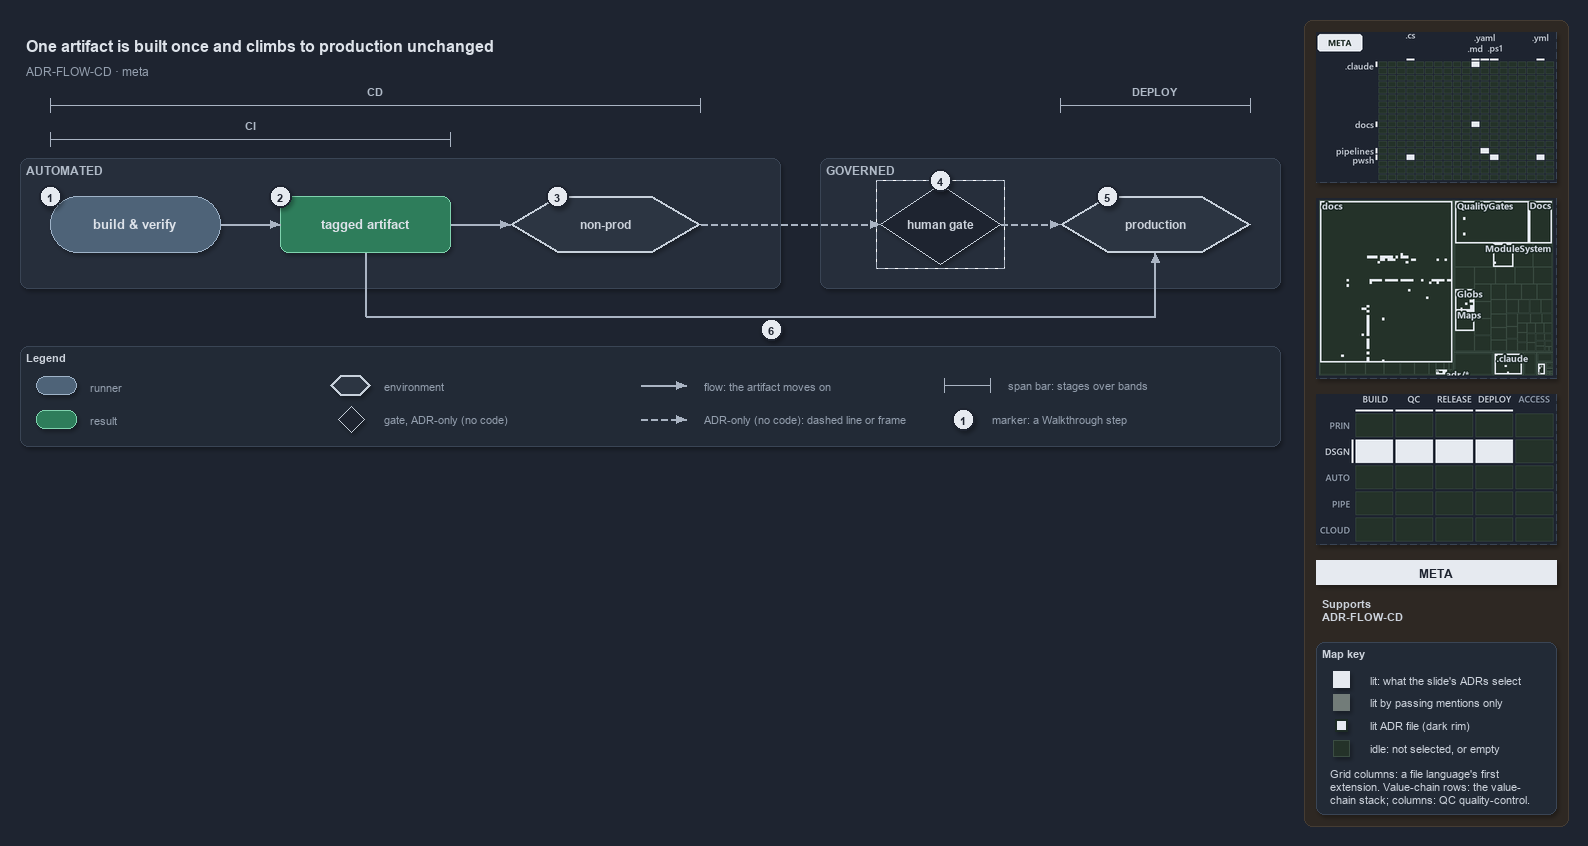

The diagram above was exported from draw.io. Its source (the exported page's mxGraphModel, read from the mxfile embedded in the PNG):
<mxGraphModel dx="1024" dy="768" grid="0" gridSize="10" guides="1" tooltips="1" connect="1" arrows="1" fold="1" page="1" pageScale="1" pageWidth="1572" pageHeight="600" background="#1E2430" math="0" shadow="1">
  <root>
    <mxCell id="0" />
    <mxCell id="1" parent="0" />
    <mxCell id="sidebar-bg" value="" style="rounded=1;arcSize=2;html=1;fillColor=#2E2823;strokeColor=#453C33;shadow=0;" vertex="1" parent="1">
      <mxGeometry x="1304" y="4" width="264" height="806" as="geometry" />
    </mxCell>
    <mxCell id="title" value="One artifact is built once and climbs to production unchanged" style="text;html=1;align=left;verticalAlign=middle;fontSize=16;fontStyle=1;fontColor=#DDE2E9;" vertex="1" parent="1">
      <mxGeometry x="20" y="14" width="1260" height="30" as="geometry" />
    </mxCell>
    <mxCell id="subtitle" value="ADR-FLOW-CD &amp;#183; meta" style="text;html=1;align=left;verticalAlign=middle;fontSize=12;fontColor=#949FAE;" vertex="1" parent="1">
      <mxGeometry x="20" y="44" width="1240" height="20" as="geometry" />
    </mxCell>
    <mxCell id="span-cd-label" value="CD" style="text;html=1;align=center;verticalAlign=middle;fontSize=11;fontStyle=1;fontColor=#B0BAC7;labelBackgroundColor=#262E3B;" vertex="1" parent="1">
      <mxGeometry x="335" y="66" width="80" height="16" as="geometry" />
    </mxCell>
    <mxCell id="span-cd" value="" style="shape=crossbar;whiteSpace=wrap;html=1;rounded=1;fillColor=none;strokeColor=#AAB4C3;strokeWidth=1.5;" vertex="1" parent="1">
      <mxGeometry x="50" y="82" width="650" height="14" as="geometry" />
    </mxCell>
    <mxCell id="span-deploy-label" value="DEPLOY" style="text;html=1;align=center;verticalAlign=middle;fontSize=11;fontStyle=1;fontColor=#B0BAC7;labelBackgroundColor=#262E3B;" vertex="1" parent="1">
      <mxGeometry x="1115" y="66" width="80" height="16" as="geometry" />
    </mxCell>
    <mxCell id="span-deploy" value="" style="shape=crossbar;whiteSpace=wrap;html=1;rounded=1;fillColor=none;strokeColor=#AAB4C3;strokeWidth=1.5;" vertex="1" parent="1">
      <mxGeometry x="1060" y="82" width="190" height="14" as="geometry" />
    </mxCell>
    <mxCell id="span-ci-label" value="CI" style="text;html=1;align=center;verticalAlign=middle;fontSize=11;fontStyle=1;fontColor=#B0BAC7;labelBackgroundColor=#262E3B;" vertex="1" parent="1">
      <mxGeometry x="210" y="100" width="80" height="16" as="geometry" />
    </mxCell>
    <mxCell id="span-ci" value="" style="shape=crossbar;whiteSpace=wrap;html=1;rounded=1;fillColor=none;strokeColor=#AAB4C3;strokeWidth=1.5;" vertex="1" parent="1">
      <mxGeometry x="50" y="116" width="400" height="14" as="geometry" />
    </mxCell>
    <mxCell id="band-automated" value="AUTOMATED" style="rounded=1;html=1;arcSize=3;fillColor=#262E3B;strokeColor=#3A4555;verticalAlign=top;align=left;spacingLeft=8;fontStyle=1;fontSize=12;fontColor=#B0BAC7;" vertex="1" parent="1">
      <mxGeometry x="20" y="142" width="760" height="130" as="geometry" />
    </mxCell>
    <mxCell id="band-governed" value="GOVERNED" style="rounded=1;html=1;arcSize=3;fillColor=#262E3B;strokeColor=#3A4555;verticalAlign=top;align=left;spacingLeft=8;fontStyle=1;fontSize=12;fontColor=#B0BAC7;" vertex="1" parent="1">
      <mxGeometry x="820" y="142" width="460" height="130" as="geometry" />
    </mxCell>
    <mxCell id="build-verify" value="&lt;b&gt;build &amp;amp; verify&lt;/b&gt;" style="rounded=1;arcSize=50;whiteSpace=wrap;html=1;fillColor=#4E6378;strokeColor=#9FB3C8;fontSize=13;fontColor=#DDE2E9;" vertex="1" parent="1">
      <mxGeometry x="50" y="180" width="170" height="56" as="geometry" />
    </mxCell>
    <mxCell id="tagged-artifact" value="&lt;b&gt;tagged artifact&lt;/b&gt;" style="rounded=1;whiteSpace=wrap;html=1;arcSize=20;fillColor=#2E7D5B;strokeColor=#7FD3AE;fontColor=#DDE2E9;fontSize=13;" vertex="1" parent="1">
      <mxGeometry x="280" y="180" width="170" height="56" as="geometry" />
    </mxCell>
    <mxCell id="non-prod" value="&lt;b&gt;non-prod&lt;/b&gt;" style="shape=hexagon;perimeter=hexagonPerimeter2;whiteSpace=wrap;html=1;fillColor=#2C3542;strokeColor=#C7D0DB;strokeWidth=2;fontColor=#CDD3DC;fontSize=12;" vertex="1" parent="1">
      <mxGeometry x="510" y="180" width="190" height="56" as="geometry" />
    </mxCell>
    <mxCell id="human-gate" value="&lt;b&gt;human gate&lt;/b&gt;" style="rhombus;whiteSpace=wrap;html=1;fillColor=#1E2430;strokeColor=#C7D0DB;strokeWidth=1;dashed=1;fontSize=12;fontColor=#CDD3DC;" vertex="1" parent="1">
      <mxGeometry x="880" y="168" width="120" height="80" as="geometry" />
    </mxCell>
    <mxCell id="human-gate-frame" value="" style="rounded=0;html=1;fillColor=none;strokeColor=#AAB4C3;dashed=1;" vertex="1" parent="1">
      <mxGeometry x="876" y="164" width="128" height="88" as="geometry" />
    </mxCell>
    <mxCell id="production" value="&lt;b&gt;production&lt;/b&gt;" style="shape=hexagon;perimeter=hexagonPerimeter2;whiteSpace=wrap;html=1;fillColor=#2C3542;strokeColor=#C7D0DB;strokeWidth=2;fontColor=#CDD3DC;fontSize=12;" vertex="1" parent="1">
      <mxGeometry x="1060" y="180" width="190" height="56" as="geometry" />
    </mxCell>
    <mxCell id="p-edge-build-artifact-a" value="" style="text;html=1;strokeColor=none;fillColor=none;" vertex="1" parent="1">
      <mxGeometry x="220" y="208" width="1" height="1" as="geometry" />
    </mxCell>
    <mxCell id="p-edge-build-artifact-b" value="" style="text;html=1;strokeColor=none;fillColor=none;" vertex="1" parent="1">
      <mxGeometry x="280" y="208" width="1" height="1" as="geometry" />
    </mxCell>
    <mxCell id="edge-build-artifact" value="" style="edgeStyle=orthogonalEdgeStyle;rounded=1;html=1;fontSize=10;endArrow=block;strokeColor=#AAB4C3;fontColor=#CDD3DC;shadow=0;" edge="1" parent="1" source="p-edge-build-artifact-a" target="p-edge-build-artifact-b">
      <mxGeometry relative="1" as="geometry" />
    </mxCell>
    <mxCell id="p-edge-artifact-nonprod-a" value="" style="text;html=1;strokeColor=none;fillColor=none;" vertex="1" parent="1">
      <mxGeometry x="450" y="208" width="1" height="1" as="geometry" />
    </mxCell>
    <mxCell id="p-edge-artifact-nonprod-b" value="" style="text;html=1;strokeColor=none;fillColor=none;" vertex="1" parent="1">
      <mxGeometry x="510" y="208" width="1" height="1" as="geometry" />
    </mxCell>
    <mxCell id="edge-artifact-nonprod" value="" style="edgeStyle=orthogonalEdgeStyle;rounded=1;html=1;fontSize=10;endArrow=block;strokeColor=#AAB4C3;fontColor=#CDD3DC;shadow=0;" edge="1" parent="1" source="p-edge-artifact-nonprod-a" target="p-edge-artifact-nonprod-b">
      <mxGeometry relative="1" as="geometry" />
    </mxCell>
    <mxCell id="p-edge-nonprod-gate-a" value="" style="text;html=1;strokeColor=none;fillColor=none;" vertex="1" parent="1">
      <mxGeometry x="700" y="208" width="1" height="1" as="geometry" />
    </mxCell>
    <mxCell id="p-edge-nonprod-gate-b" value="" style="text;html=1;strokeColor=none;fillColor=none;" vertex="1" parent="1">
      <mxGeometry x="880" y="208" width="1" height="1" as="geometry" />
    </mxCell>
    <mxCell id="edge-nonprod-gate" value="" style="edgeStyle=orthogonalEdgeStyle;rounded=1;html=1;fontSize=10;endArrow=block;strokeColor=#AAB4C3;dashed=1;fontColor=#CDD3DC;shadow=0;" edge="1" parent="1" source="p-edge-nonprod-gate-a" target="p-edge-nonprod-gate-b">
      <mxGeometry relative="1" as="geometry" />
    </mxCell>
    <mxCell id="p-edge-gate-production-a" value="" style="text;html=1;strokeColor=none;fillColor=none;" vertex="1" parent="1">
      <mxGeometry x="1000" y="208" width="1" height="1" as="geometry" />
    </mxCell>
    <mxCell id="p-edge-gate-production-b" value="" style="text;html=1;strokeColor=none;fillColor=none;" vertex="1" parent="1">
      <mxGeometry x="1060" y="208" width="1" height="1" as="geometry" />
    </mxCell>
    <mxCell id="edge-gate-production" value="" style="edgeStyle=orthogonalEdgeStyle;rounded=1;html=1;fontSize=10;endArrow=block;strokeColor=#AAB4C3;dashed=1;fontColor=#CDD3DC;shadow=0;" edge="1" parent="1" source="p-edge-gate-production-a" target="p-edge-gate-production-b">
      <mxGeometry relative="1" as="geometry" />
    </mxCell>
    <mxCell id="p-edge-artifact-production-1-a" value="" style="text;html=1;strokeColor=none;fillColor=none;" vertex="1" parent="1">
      <mxGeometry x="365" y="236" width="1" height="1" as="geometry" />
    </mxCell>
    <mxCell id="p-edge-artifact-production-1-b" value="" style="text;html=1;strokeColor=none;fillColor=none;" vertex="1" parent="1">
      <mxGeometry x="365" y="300" width="1" height="1" as="geometry" />
    </mxCell>
    <mxCell id="edge-artifact-production-1" value="" style="edgeStyle=orthogonalEdgeStyle;rounded=1;html=1;fontSize=10;endArrow=none;strokeColor=#AAB4C3;fontColor=#CDD3DC;shadow=0;" edge="1" parent="1" source="p-edge-artifact-production-1-a" target="p-edge-artifact-production-1-b">
      <mxGeometry relative="1" as="geometry" />
    </mxCell>
    <mxCell id="p-edge-artifact-production-2-a" value="" style="text;html=1;strokeColor=none;fillColor=none;" vertex="1" parent="1">
      <mxGeometry x="365" y="300" width="1" height="1" as="geometry" />
    </mxCell>
    <mxCell id="p-edge-artifact-production-2-b" value="" style="text;html=1;strokeColor=none;fillColor=none;" vertex="1" parent="1">
      <mxGeometry x="1155" y="300" width="1" height="1" as="geometry" />
    </mxCell>
    <mxCell id="edge-artifact-production-2" value="" style="edgeStyle=orthogonalEdgeStyle;rounded=1;html=1;fontSize=10;endArrow=none;strokeColor=#AAB4C3;fontColor=#CDD3DC;shadow=0;" edge="1" parent="1" source="p-edge-artifact-production-2-a" target="p-edge-artifact-production-2-b">
      <mxGeometry relative="1" as="geometry" />
    </mxCell>
    <mxCell id="p-edge-artifact-production-a" value="" style="text;html=1;strokeColor=none;fillColor=none;" vertex="1" parent="1">
      <mxGeometry x="1155" y="300" width="1" height="1" as="geometry" />
    </mxCell>
    <mxCell id="p-edge-artifact-production-b" value="" style="text;html=1;strokeColor=none;fillColor=none;" vertex="1" parent="1">
      <mxGeometry x="1155" y="236" width="1" height="1" as="geometry" />
    </mxCell>
    <mxCell id="edge-artifact-production" value="" style="edgeStyle=orthogonalEdgeStyle;rounded=1;html=1;fontSize=10;endArrow=block;strokeColor=#AAB4C3;fontColor=#CDD3DC;shadow=0;" edge="1" parent="1" source="p-edge-artifact-production-a" target="p-edge-artifact-production-b">
      <mxGeometry relative="1" as="geometry" />
    </mxCell>
    <mxCell id="mark-1" value="1" style="ellipse;html=1;fillColor=#E6EAF0;strokeColor=#1E2430;strokeWidth=2;fontColor=#1E2430;fontStyle=1;fontSize=11;" vertex="1" parent="1">
      <mxGeometry x="39" y="169" width="22" height="22" as="geometry" />
    </mxCell>
    <mxCell id="mark-2" value="2" style="ellipse;html=1;fillColor=#E6EAF0;strokeColor=#1E2430;strokeWidth=2;fontColor=#1E2430;fontStyle=1;fontSize=11;" vertex="1" parent="1">
      <mxGeometry x="269" y="169" width="22" height="22" as="geometry" />
    </mxCell>
    <mxCell id="mark-3" value="3" style="ellipse;html=1;fillColor=#E6EAF0;strokeColor=#1E2430;strokeWidth=2;fontColor=#1E2430;fontStyle=1;fontSize=11;" vertex="1" parent="1">
      <mxGeometry x="546" y="169" width="22" height="22" as="geometry" />
    </mxCell>
    <mxCell id="mark-4" value="4" style="ellipse;html=1;fillColor=#E6EAF0;strokeColor=#1E2430;strokeWidth=2;fontColor=#1E2430;fontStyle=1;fontSize=11;" vertex="1" parent="1">
      <mxGeometry x="929" y="153" width="22" height="22" as="geometry" />
    </mxCell>
    <mxCell id="mark-5" value="5" style="ellipse;html=1;fillColor=#E6EAF0;strokeColor=#1E2430;strokeWidth=2;fontColor=#1E2430;fontStyle=1;fontSize=11;" vertex="1" parent="1">
      <mxGeometry x="1096" y="169" width="22" height="22" as="geometry" />
    </mxCell>
    <mxCell id="mark-6" value="6" style="ellipse;html=1;fillColor=#E6EAF0;strokeColor=#1E2430;strokeWidth=2;fontColor=#1E2430;fontStyle=1;fontSize=11;" vertex="1" parent="1">
      <mxGeometry x="760" y="302" width="22" height="22" as="geometry" />
    </mxCell>
    <mxCell id="legend" value="&lt;b&gt;Legend&lt;/b&gt;" style="rounded=1;whiteSpace=wrap;html=1;arcSize=6;fillColor=#222A36;strokeColor=#3A4555;align=left;verticalAlign=top;spacing=8;fontSize=11;fontColor=#CDD3DC;" vertex="1" parent="1">
      <mxGeometry x="20" y="330" width="1260" height="100" as="geometry" />
    </mxCell>
    <mxCell id="legend-0" value="" style="rounded=1;arcSize=50;whiteSpace=wrap;html=1;fillColor=#4E6378;strokeColor=#9FB3C8;fontColor=#DDE2E9;" vertex="1" parent="1">
      <mxGeometry x="36" y="360" width="40" height="18" as="geometry" />
    </mxCell>
    <mxCell id="legend-0-text" value="runner" style="text;html=1;align=left;verticalAlign=middle;fontSize=11;fontColor=#949FAE;" vertex="1" parent="1">
      <mxGeometry x="84" y="359" width="270" height="20" as="geometry" />
    </mxCell>
    <mxCell id="legend-1" value="" style="rounded=1;whiteSpace=wrap;html=1;arcSize=20;fillColor=#2E7D5B;strokeColor=#7FD3AE;" vertex="1" parent="1">
      <mxGeometry x="36" y="394" width="40" height="18" as="geometry" />
    </mxCell>
    <mxCell id="legend-1-text" value="result" style="text;html=1;align=left;verticalAlign=middle;fontSize=11;fontColor=#949FAE;" vertex="1" parent="1">
      <mxGeometry x="84" y="393" width="270" height="20" as="geometry" />
    </mxCell>
    <mxCell id="legend-2" value="" style="shape=hexagon;perimeter=hexagonPerimeter2;whiteSpace=wrap;html=1;fillColor=#2C3542;strokeColor=#C7D0DB;strokeWidth=2;fontColor=#CDD3DC;" vertex="1" parent="1">
      <mxGeometry x="330" y="359" width="40" height="20" as="geometry" />
    </mxCell>
    <mxCell id="legend-2-text" value="environment" style="text;html=1;align=left;verticalAlign=middle;fontSize=11;fontColor=#949FAE;" vertex="1" parent="1">
      <mxGeometry x="378" y="359" width="270" height="20" as="geometry" />
    </mxCell>
    <mxCell id="legend-3" value="" style="rhombus;whiteSpace=wrap;html=1;fillColor=#1E2430;strokeColor=#C7D0DB;strokeWidth=1;dashed=1;fontColor=#CDD3DC;" vertex="1" parent="1">
      <mxGeometry x="338" y="390" width="26" height="26" as="geometry" />
    </mxCell>
    <mxCell id="legend-3-text" value="gate, ADR-only (no code)" style="text;html=1;align=left;verticalAlign=middle;fontSize=11;fontColor=#949FAE;" vertex="1" parent="1">
      <mxGeometry x="378" y="393" width="270" height="20" as="geometry" />
    </mxCell>
    <mxCell id="p-legend-4-a" value="" style="text;html=1;strokeColor=none;fillColor=none;" vertex="1" parent="1">
      <mxGeometry x="640" y="369" width="1" height="1" as="geometry" />
    </mxCell>
    <mxCell id="p-legend-4-b" value="" style="text;html=1;strokeColor=none;fillColor=none;" vertex="1" parent="1">
      <mxGeometry x="686" y="369" width="1" height="1" as="geometry" />
    </mxCell>
    <mxCell id="legend-4" value="" style="edgeStyle=orthogonalEdgeStyle;rounded=1;html=1;fontSize=10;endArrow=block;strokeColor=#AAB4C3;fontColor=#CDD3DC;shadow=0;" edge="1" parent="1" source="p-legend-4-a" target="p-legend-4-b">
      <mxGeometry relative="1" as="geometry" />
    </mxCell>
    <mxCell id="legend-4-text" value="flow: the artifact moves on" style="text;html=1;align=left;verticalAlign=middle;fontSize=11;fontColor=#949FAE;" vertex="1" parent="1">
      <mxGeometry x="698" y="359" width="270" height="20" as="geometry" />
    </mxCell>
    <mxCell id="p-legend-5-a" value="" style="text;html=1;strokeColor=none;fillColor=none;" vertex="1" parent="1">
      <mxGeometry x="640" y="403" width="1" height="1" as="geometry" />
    </mxCell>
    <mxCell id="p-legend-5-b" value="" style="text;html=1;strokeColor=none;fillColor=none;" vertex="1" parent="1">
      <mxGeometry x="686" y="403" width="1" height="1" as="geometry" />
    </mxCell>
    <mxCell id="legend-5" value="" style="edgeStyle=orthogonalEdgeStyle;rounded=1;html=1;fontSize=10;endArrow=block;strokeColor=#AAB4C3;dashed=1;fontColor=#CDD3DC;shadow=0;" edge="1" parent="1" source="p-legend-5-a" target="p-legend-5-b">
      <mxGeometry relative="1" as="geometry" />
    </mxCell>
    <mxCell id="legend-5-text" value="ADR-only (no code): dashed line or frame" style="text;html=1;align=left;verticalAlign=middle;fontSize=11;fontColor=#949FAE;" vertex="1" parent="1">
      <mxGeometry x="698" y="393" width="270" height="20" as="geometry" />
    </mxCell>
    <mxCell id="legend-6" value="" style="shape=crossbar;whiteSpace=wrap;html=1;rounded=1;fillColor=none;strokeColor=#AAB4C3;strokeWidth=1.5;" vertex="1" parent="1">
      <mxGeometry x="944" y="362" width="46" height="14" as="geometry" />
    </mxCell>
    <mxCell id="legend-6-text" value="span bar: stages over bands" style="text;html=1;align=left;verticalAlign=middle;fontSize=11;fontColor=#949FAE;" vertex="1" parent="1">
      <mxGeometry x="1002" y="359" width="320" height="20" as="geometry" />
    </mxCell>
    <mxCell id="legend-7" value="1" style="ellipse;html=1;fillColor=#E6EAF0;strokeColor=#1E2430;strokeWidth=2;fontColor=#1E2430;fontStyle=1;fontSize=11;" vertex="1" parent="1">
      <mxGeometry x="952" y="392" width="22" height="22" as="geometry" />
    </mxCell>
    <mxCell id="legend-7-text" value="marker: a Walkthrough step" style="text;html=1;align=left;verticalAlign=middle;fontSize=11;fontColor=#949FAE;" vertex="1" parent="1">
      <mxGeometry x="986" y="393" width="320" height="20" as="geometry" />
    </mxCell>
    <mxCell id="minimap-grid" value="" style="shape=image;html=1;imageAspect=0;aspect=fixed;verticalLabelPosition=bottom;strokeColor=#3A4555;dashed=1;fillColor=#222A36;image=data:image/png,(base64 omitted: 11152 chars);" vertex="1" parent="1">
      <mxGeometry x="1316" y="16" width="240" height="150" as="geometry" />
    </mxCell>
    <mxCell id="minimap-tree" value="" style="shape=image;html=1;imageAspect=0;aspect=fixed;verticalLabelPosition=bottom;strokeColor=#3A4555;dashed=1;fillColor=#222A36;image=data:image/png,(base64 omitted: 22028 chars);" vertex="1" parent="1">
      <mxGeometry x="1316" y="182" width="240" height="180" as="geometry" />
    </mxCell>
    <mxCell id="minimap-chain" value="" style="shape=image;html=1;imageAspect=0;aspect=fixed;verticalLabelPosition=bottom;strokeColor=#3A4555;dashed=1;fillColor=#222A36;image=data:image/png,(base64 omitted: 13300 chars);" vertex="1" parent="1">
      <mxGeometry x="1316" y="378" width="240" height="150" as="geometry" />
    </mxCell>
    <mxCell id="lens-badge" value="META" style="rounded=0;whiteSpace=wrap;html=1;align=center;verticalAlign=middle;fontSize=12;fontStyle=1;fontColor=#1E2430;fillColor=#E6EAF0;strokeColor=none;" vertex="1" parent="1">
      <mxGeometry x="1316" y="544" width="240" height="24" as="geometry" />
    </mxCell>
    <mxCell id="supports" value="&lt;b&gt;Supports&lt;/b&gt;&lt;br&gt;ADR-FLOW-CD" style="text;html=1;whiteSpace=wrap;align=left;verticalAlign=top;fontSize=11;fontColor=#CDD3DC;" vertex="1" parent="1">
      <mxGeometry x="1316" y="576" width="240" height="38" as="geometry" />
    </mxCell>
    <mxCell id="mapkey" value="&lt;b&gt;Map key&lt;/b&gt;" style="rounded=1;arcSize=6;whiteSpace=wrap;html=1;align=left;verticalAlign=top;fontSize=11;fontColor=#CDD3DC;fillColor=#222A36;strokeColor=#3A4555;spacingLeft=8;spacingTop=2;" vertex="1" parent="1">
      <mxGeometry x="1316" y="626" width="240" height="172" as="geometry" />
    </mxCell>
    <mxCell id="mapkey-lit" value="" style="rounded=0;html=1;fillColor=#E6EAF0;strokeColor=#E6EAF0;" vertex="1" parent="1">
      <mxGeometry x="1333.0" y="655.0" width="16" height="16" as="geometry" />
    </mxCell>
    <mxCell id="mapkey-lit-text" value="lit: what the slide's ADRs select" style="text;html=1;align=left;verticalAlign=middle;fontSize=11;fontColor=#CDD3DC;" vertex="1" parent="1">
      <mxGeometry x="1364" y="653" width="184" height="20" as="geometry" />
    </mxCell>
    <mxCell id="mapkey-touched" value="" style="rounded=0;html=1;fillColor=#727C79;strokeColor=#727C79;" vertex="1" parent="1">
      <mxGeometry x="1333.0" y="678.0" width="16" height="16" as="geometry" />
    </mxCell>
    <mxCell id="mapkey-touched-text" value="lit by passing mentions only" style="text;html=1;align=left;verticalAlign=middle;fontSize=11;fontColor=#CDD3DC;" vertex="1" parent="1">
      <mxGeometry x="1364" y="676" width="184" height="20" as="geometry" />
    </mxCell>
    <mxCell id="mapkey-adr" value="" style="rounded=0;html=1;fillColor=#E6EAF0;strokeColor=#1C2A24;strokeWidth=2;" vertex="1" parent="1">
      <mxGeometry x="1335.0" y="703.0" width="12" height="12" as="geometry" />
    </mxCell>
    <mxCell id="mapkey-adr-text" value="lit ADR file (dark rim)" style="text;html=1;align=left;verticalAlign=middle;fontSize=11;fontColor=#CDD3DC;" vertex="1" parent="1">
      <mxGeometry x="1364" y="699" width="184" height="20" as="geometry" />
    </mxCell>
    <mxCell id="mapkey-idle" value="" style="rounded=0;html=1;fillColor=#243229;strokeColor=#3B4D43;" vertex="1" parent="1">
      <mxGeometry x="1333.0" y="724.0" width="16" height="16" as="geometry" />
    </mxCell>
    <mxCell id="mapkey-idle-text" value="idle: not selected, or empty" style="text;html=1;align=left;verticalAlign=middle;fontSize=11;fontColor=#CDD3DC;" vertex="1" parent="1">
      <mxGeometry x="1364" y="722" width="184" height="20" as="geometry" />
    </mxCell>
    <mxCell id="mapkey-codes" value="Grid columns: a file language's first&lt;br&gt;extension. Value-chain rows: the value-&lt;br&gt;chain stack; columns: QC quality-control." style="text;html=1;align=left;verticalAlign=top;whiteSpace=wrap;fontSize=11;fontColor=#CDD3DC;" vertex="1" parent="1">
      <mxGeometry x="1324" y="746" width="224" height="46" as="geometry" />
    </mxCell>
  </root>
</mxGraphModel>